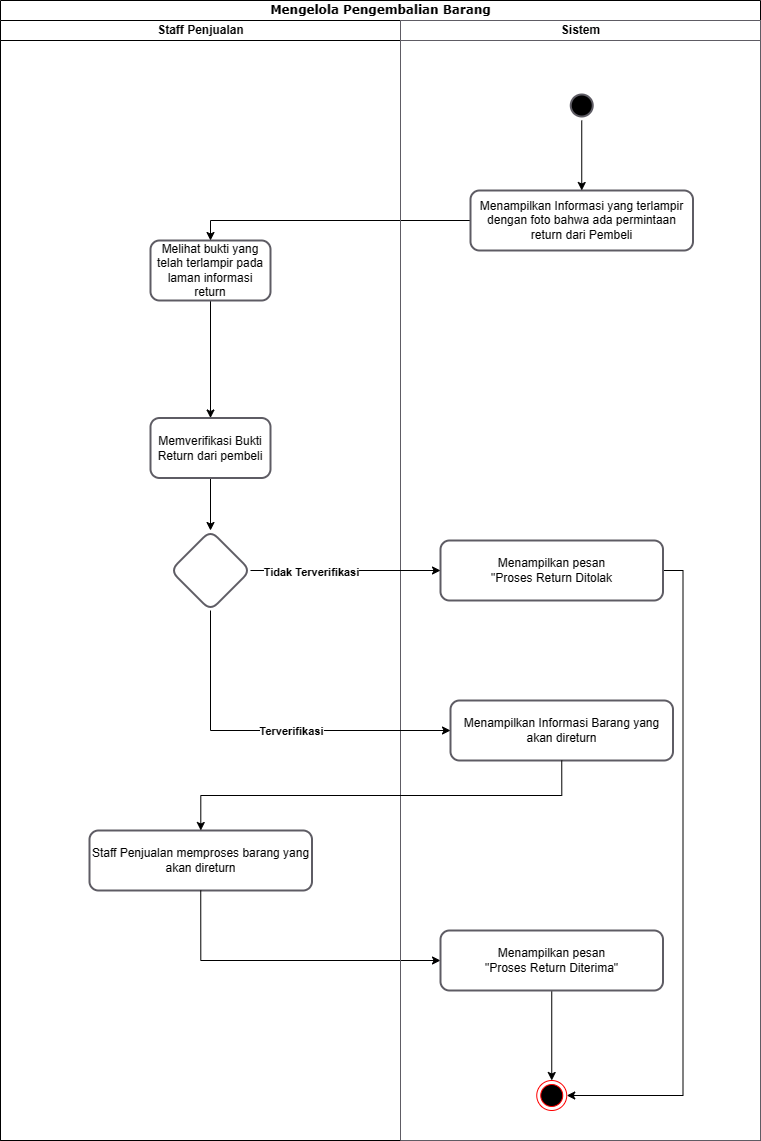

The diagram above was exported from draw.io. Its source (the exported page's mxGraphModel, read from the mxfile embedded in the PNG):
<mxGraphModel dx="2150" dy="-1910" grid="1" gridSize="10" guides="1" tooltips="1" connect="1" arrows="1" fold="1" page="1" pageScale="1" pageWidth="1169" pageHeight="827" math="0" shadow="0">
  <root>
    <mxCell id="0" />
    <mxCell id="1" parent="0" />
    <mxCell id="tfmoickzkR5gi3xiZ0UY-1" value="Mengelola Pengembalian Barang" style="swimlane;html=1;childLayout=stackLayout;startSize=20;rounded=0;shadow=0;comic=0;labelBackgroundColor=none;strokeWidth=1;fontFamily=Verdana;fontSize=12;align=center;" parent="1" vertex="1">
      <mxGeometry x="-1169" y="2481" width="760" height="1140" as="geometry" />
    </mxCell>
    <mxCell id="tfmoickzkR5gi3xiZ0UY-2" value="Staff Penjualan" style="swimlane;html=1;startSize=20;" parent="tfmoickzkR5gi3xiZ0UY-1" vertex="1">
      <mxGeometry y="20" width="400" height="1120" as="geometry" />
    </mxCell>
    <mxCell id="tfmoickzkR5gi3xiZ0UY-3" style="edgeStyle=orthogonalEdgeStyle;rounded=0;orthogonalLoop=1;jettySize=auto;html=1;entryX=0.5;entryY=0;entryDx=0;entryDy=0;" parent="tfmoickzkR5gi3xiZ0UY-2" source="tfmoickzkR5gi3xiZ0UY-4" target="tfmoickzkR5gi3xiZ0UY-6" edge="1">
      <mxGeometry relative="1" as="geometry" />
    </mxCell>
    <mxCell id="tfmoickzkR5gi3xiZ0UY-4" value="Melihat bukti yang telah terlampir pada laman informasi return" style="whiteSpace=wrap;html=1;fillColor=none;strokeColor=#5e5c64;strokeWidth=2;rounded=1;" parent="tfmoickzkR5gi3xiZ0UY-2" vertex="1">
      <mxGeometry x="150" y="220" width="120" height="60" as="geometry" />
    </mxCell>
    <mxCell id="tfmoickzkR5gi3xiZ0UY-5" style="edgeStyle=orthogonalEdgeStyle;rounded=0;orthogonalLoop=1;jettySize=auto;html=1;exitX=0.5;exitY=1;exitDx=0;exitDy=0;" parent="tfmoickzkR5gi3xiZ0UY-2" source="tfmoickzkR5gi3xiZ0UY-6" target="tfmoickzkR5gi3xiZ0UY-7" edge="1">
      <mxGeometry relative="1" as="geometry" />
    </mxCell>
    <mxCell id="tfmoickzkR5gi3xiZ0UY-6" value="&lt;div&gt;Memverifikasi Bukti Return dari pembeli&lt;/div&gt;" style="whiteSpace=wrap;html=1;fillColor=none;strokeColor=#5e5c64;strokeWidth=2;rounded=1;" parent="tfmoickzkR5gi3xiZ0UY-2" vertex="1">
      <mxGeometry x="150" y="397.5" width="120" height="60" as="geometry" />
    </mxCell>
    <mxCell id="tfmoickzkR5gi3xiZ0UY-7" value="" style="rhombus;whiteSpace=wrap;html=1;fillColor=none;strokeColor=#5e5c64;strokeWidth=2;rounded=1;" parent="tfmoickzkR5gi3xiZ0UY-2" vertex="1">
      <mxGeometry x="170" y="510" width="80" height="80" as="geometry" />
    </mxCell>
    <mxCell id="tfmoickzkR5gi3xiZ0UY-8" value="Staff Penjualan memproses barang yang akan direturn" style="whiteSpace=wrap;html=1;fillColor=none;strokeColor=#5e5c64;strokeWidth=2;rounded=1;" parent="tfmoickzkR5gi3xiZ0UY-2" vertex="1">
      <mxGeometry x="89" y="810" width="222.5" height="60" as="geometry" />
    </mxCell>
    <mxCell id="tfmoickzkR5gi3xiZ0UY-9" style="edgeStyle=orthogonalEdgeStyle;rounded=0;orthogonalLoop=1;jettySize=auto;html=1;entryX=0.5;entryY=0;entryDx=0;entryDy=0;" parent="tfmoickzkR5gi3xiZ0UY-1" source="tfmoickzkR5gi3xiZ0UY-13" target="tfmoickzkR5gi3xiZ0UY-4" edge="1">
      <mxGeometry relative="1" as="geometry" />
    </mxCell>
    <mxCell id="tfmoickzkR5gi3xiZ0UY-10" style="edgeStyle=orthogonalEdgeStyle;rounded=0;orthogonalLoop=1;jettySize=auto;html=1;entryX=0;entryY=0.5;entryDx=0;entryDy=0;exitX=0.5;exitY=1;exitDx=0;exitDy=0;" parent="tfmoickzkR5gi3xiZ0UY-1" source="tfmoickzkR5gi3xiZ0UY-8" target="tfmoickzkR5gi3xiZ0UY-20" edge="1">
      <mxGeometry relative="1" as="geometry">
        <Array as="points">
          <mxPoint x="200" y="960" />
        </Array>
        <mxPoint x="150" y="1010" as="sourcePoint" />
        <mxPoint x="620" y="960" as="targetPoint" />
      </mxGeometry>
    </mxCell>
    <mxCell id="tfmoickzkR5gi3xiZ0UY-11" value="Sistem" style="swimlane;html=1;startSize=20;strokeColor=#5e5c64;" parent="tfmoickzkR5gi3xiZ0UY-1" vertex="1">
      <mxGeometry x="400" y="20" width="360" height="1120" as="geometry">
        <mxRectangle x="660" y="20" width="40" height="970" as="alternateBounds" />
      </mxGeometry>
    </mxCell>
    <mxCell id="tfmoickzkR5gi3xiZ0UY-12" value="" style="ellipse;html=1;shape=endState;fillColor=#000000;strokeColor=#ff0000;" parent="tfmoickzkR5gi3xiZ0UY-11" vertex="1">
      <mxGeometry x="136.25" y="1060" width="30" height="30" as="geometry" />
    </mxCell>
    <mxCell id="tfmoickzkR5gi3xiZ0UY-13" value="Menampilkan Informasi yang terlampir dengan foto bahwa ada permintaan return dari Pembeli" style="whiteSpace=wrap;html=1;fillColor=none;strokeColor=#5e5c64;strokeWidth=2;rounded=1;" parent="tfmoickzkR5gi3xiZ0UY-11" vertex="1">
      <mxGeometry x="70" y="170" width="222.5" height="60" as="geometry" />
    </mxCell>
    <mxCell id="tfmoickzkR5gi3xiZ0UY-14" value="" style="ellipse;html=1;shape=startState;fillColor=#000000;strokeColor=#5e5c64;strokeWidth=2;" parent="tfmoickzkR5gi3xiZ0UY-11" vertex="1">
      <mxGeometry x="166.25" y="70" width="30" height="30" as="geometry" />
    </mxCell>
    <mxCell id="tfmoickzkR5gi3xiZ0UY-15" style="edgeStyle=orthogonalEdgeStyle;rounded=0;orthogonalLoop=1;jettySize=auto;html=1;exitX=0.5;exitY=1;exitDx=0;exitDy=0;entryX=0.5;entryY=0;entryDx=0;entryDy=0;" parent="tfmoickzkR5gi3xiZ0UY-11" source="tfmoickzkR5gi3xiZ0UY-14" target="tfmoickzkR5gi3xiZ0UY-13" edge="1">
      <mxGeometry relative="1" as="geometry">
        <mxPoint x="-122.5" y="149.99999999999955" as="sourcePoint" />
      </mxGeometry>
    </mxCell>
    <mxCell id="tfmoickzkR5gi3xiZ0UY-16" value="Menampilkan Informasi Barang yang akan direturn" style="whiteSpace=wrap;html=1;fillColor=none;strokeColor=#5e5c64;strokeWidth=2;rounded=1;" parent="tfmoickzkR5gi3xiZ0UY-11" vertex="1">
      <mxGeometry x="50" y="680" width="222.5" height="60" as="geometry" />
    </mxCell>
    <mxCell id="tfmoickzkR5gi3xiZ0UY-17" style="edgeStyle=orthogonalEdgeStyle;rounded=0;orthogonalLoop=1;jettySize=auto;html=1;exitX=1;exitY=0.5;exitDx=0;exitDy=0;entryX=1;entryY=0.5;entryDx=0;entryDy=0;" parent="tfmoickzkR5gi3xiZ0UY-11" source="tfmoickzkR5gi3xiZ0UY-18" target="tfmoickzkR5gi3xiZ0UY-12" edge="1">
      <mxGeometry relative="1" as="geometry" />
    </mxCell>
    <mxCell id="tfmoickzkR5gi3xiZ0UY-18" value="Menampilkan pesan&lt;br&gt;&quot;Proses Return Ditolak" style="whiteSpace=wrap;html=1;fillColor=none;strokeColor=#5e5c64;strokeWidth=2;rounded=1;" parent="tfmoickzkR5gi3xiZ0UY-11" vertex="1">
      <mxGeometry x="40" y="520" width="222.5" height="60" as="geometry" />
    </mxCell>
    <mxCell id="tfmoickzkR5gi3xiZ0UY-19" style="edgeStyle=orthogonalEdgeStyle;rounded=0;orthogonalLoop=1;jettySize=auto;html=1;exitX=0.5;exitY=1;exitDx=0;exitDy=0;" parent="tfmoickzkR5gi3xiZ0UY-11" source="tfmoickzkR5gi3xiZ0UY-20" target="tfmoickzkR5gi3xiZ0UY-12" edge="1">
      <mxGeometry relative="1" as="geometry" />
    </mxCell>
    <mxCell id="tfmoickzkR5gi3xiZ0UY-20" value="Menampilkan pesan&lt;br&gt;&quot;Proses Return Diterima&quot;" style="whiteSpace=wrap;html=1;fillColor=none;strokeColor=#5e5c64;strokeWidth=2;rounded=1;" parent="tfmoickzkR5gi3xiZ0UY-11" vertex="1">
      <mxGeometry x="40" y="910" width="222.5" height="60" as="geometry" />
    </mxCell>
    <mxCell id="tfmoickzkR5gi3xiZ0UY-21" style="edgeStyle=orthogonalEdgeStyle;rounded=0;orthogonalLoop=1;jettySize=auto;html=1;exitX=0.5;exitY=1;exitDx=0;exitDy=0;entryX=0;entryY=0.5;entryDx=0;entryDy=0;" parent="tfmoickzkR5gi3xiZ0UY-1" source="tfmoickzkR5gi3xiZ0UY-7" target="tfmoickzkR5gi3xiZ0UY-16" edge="1">
      <mxGeometry relative="1" as="geometry">
        <mxPoint x="510" y="570" as="targetPoint" />
      </mxGeometry>
    </mxCell>
    <mxCell id="tfmoickzkR5gi3xiZ0UY-22" value="&lt;b&gt;Terverifikasi&lt;/b&gt;" style="edgeLabel;html=1;align=center;verticalAlign=middle;resizable=0;points=[];" parent="tfmoickzkR5gi3xiZ0UY-21" vertex="1" connectable="0">
      <mxGeometry x="0.1129" relative="1" as="geometry">
        <mxPoint as="offset" />
      </mxGeometry>
    </mxCell>
    <mxCell id="tfmoickzkR5gi3xiZ0UY-23" style="edgeStyle=orthogonalEdgeStyle;rounded=0;orthogonalLoop=1;jettySize=auto;html=1;exitX=1;exitY=0.5;exitDx=0;exitDy=0;" parent="tfmoickzkR5gi3xiZ0UY-1" source="tfmoickzkR5gi3xiZ0UY-7" target="tfmoickzkR5gi3xiZ0UY-18" edge="1">
      <mxGeometry relative="1" as="geometry" />
    </mxCell>
    <mxCell id="tfmoickzkR5gi3xiZ0UY-24" value="&lt;b&gt;Tidak Terverifikasi&lt;/b&gt;" style="edgeLabel;html=1;align=center;verticalAlign=middle;resizable=0;points=[];" parent="tfmoickzkR5gi3xiZ0UY-23" vertex="1" connectable="0">
      <mxGeometry x="-0.3735" y="-1" relative="1" as="geometry">
        <mxPoint as="offset" />
      </mxGeometry>
    </mxCell>
    <mxCell id="tfmoickzkR5gi3xiZ0UY-25" style="edgeStyle=orthogonalEdgeStyle;rounded=0;orthogonalLoop=1;jettySize=auto;html=1;exitX=0.5;exitY=1;exitDx=0;exitDy=0;" parent="tfmoickzkR5gi3xiZ0UY-1" source="tfmoickzkR5gi3xiZ0UY-16" target="tfmoickzkR5gi3xiZ0UY-8" edge="1">
      <mxGeometry relative="1" as="geometry" />
    </mxCell>
  </root>
</mxGraphModel>